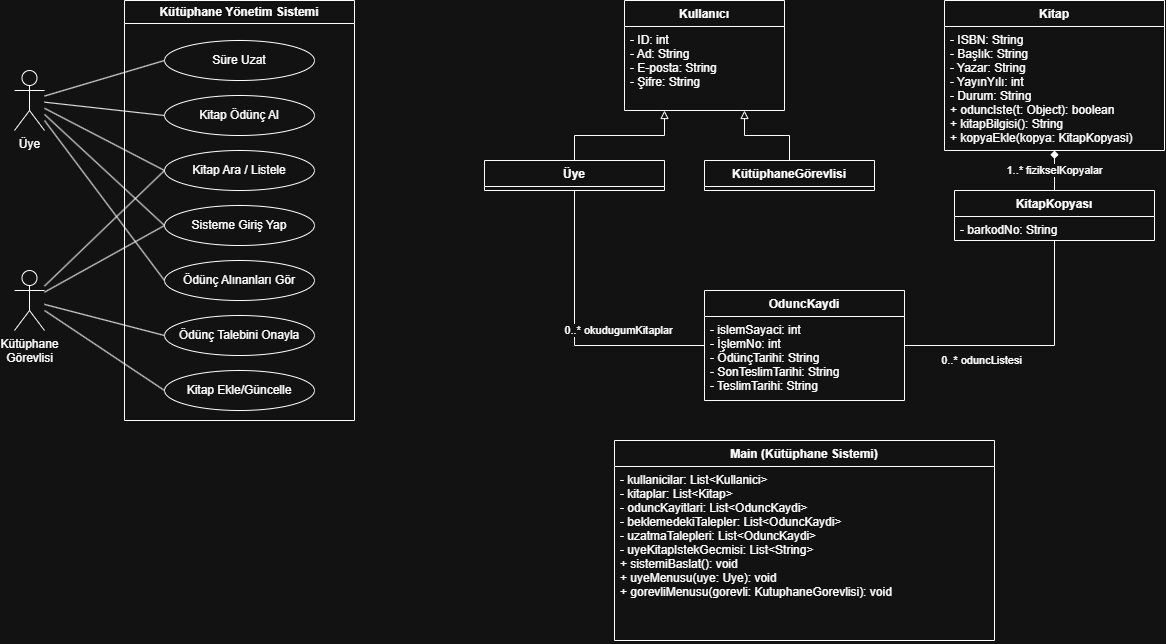

The diagram above was exported from draw.io. Its source (the exported page's mxGraphModel, read from the mxfile embedded in the PNG):
<mxGraphModel dx="1338" dy="684" grid="1" gridSize="10" guides="1" tooltips="1" connect="1" arrows="1" fold="1" page="1" pageScale="1" pageWidth="1169" pageHeight="827" math="0" shadow="0">
  <root>
    <mxCell id="0" />
    <mxCell id="1" parent="0" />
    <mxCell id="uc_box" parent="1" style="swimlane;whiteSpace=wrap;html=1;startSize=23;" value="Kütüphane Yönetim Sistemi" vertex="1">
      <mxGeometry height="420" width="230" x="140" y="30" as="geometry" />
    </mxCell>
    <mxCell id="uc_1" parent="uc_box" style="ellipse;whiteSpace=wrap;html=1;" value="Süre Uzat" vertex="1">
      <mxGeometry height="40" width="150" x="40" y="40" as="geometry" />
    </mxCell>
    <mxCell id="uc_2" parent="uc_box" style="ellipse;whiteSpace=wrap;html=1;" value="Kitap Ödünç Al" vertex="1">
      <mxGeometry height="40" width="150" x="40" y="95" as="geometry" />
    </mxCell>
    <mxCell id="uc_3" parent="uc_box" style="ellipse;whiteSpace=wrap;html=1;" value="Kitap Ara / Listele" vertex="1">
      <mxGeometry height="40" width="150" x="40" y="150" as="geometry" />
    </mxCell>
    <mxCell id="uc_4" parent="uc_box" style="ellipse;whiteSpace=wrap;html=1;" value="Sisteme Giriş Yap" vertex="1">
      <mxGeometry height="40" width="150" x="40" y="205" as="geometry" />
    </mxCell>
    <mxCell id="uc_7" parent="uc_box" style="ellipse;whiteSpace=wrap;html=1;" value="Ödünç Alınanları Gör" vertex="1">
      <mxGeometry height="40" width="150" x="40" y="260" as="geometry" />
    </mxCell>
    <mxCell id="uc_5" parent="uc_box" style="ellipse;whiteSpace=wrap;html=1;" value="Ödünç Talebini Onayla" vertex="1">
      <mxGeometry height="40" width="150" x="40" y="315" as="geometry" />
    </mxCell>
    <mxCell id="uc_6" parent="uc_box" style="ellipse;whiteSpace=wrap;html=1;" value="Kitap Ekle/Güncelle" vertex="1">
      <mxGeometry height="40" width="150" x="40" y="370" as="geometry" />
    </mxCell>
    <mxCell id="actor_uye" parent="1" style="shape=umlActor;verticalLabelPosition=bottom;verticalAlign=top;html=1;outlineConnect=0;" value="Üye" vertex="1">
      <mxGeometry height="60" width="30" x="30" y="100" as="geometry" />
    </mxCell>
    <mxCell id="actor_gorevli" parent="1" style="shape=umlActor;verticalLabelPosition=bottom;verticalAlign=top;html=1;outlineConnect=0;" value="Kütüphane&#10;Görevlisi" vertex="1">
      <mxGeometry height="60" width="30" x="30" y="300" as="geometry" />
    </mxCell>
    <mxCell id="edge_u1" edge="1" parent="1" source="actor_uye" style="endArrow=none;html=1;edgeStyle=none;entryX=0;entryY=0.5;" target="uc_1">
      <mxGeometry relative="1" as="geometry" />
    </mxCell>
    <mxCell id="edge_u2" edge="1" parent="1" source="actor_uye" style="endArrow=none;html=1;edgeStyle=none;entryX=0;entryY=0.5;" target="uc_2">
      <mxGeometry relative="1" as="geometry" />
    </mxCell>
    <mxCell id="edge_u3" edge="1" parent="1" source="actor_uye" style="endArrow=none;html=1;edgeStyle=none;entryX=0;entryY=0.5;" target="uc_3">
      <mxGeometry relative="1" as="geometry" />
    </mxCell>
    <mxCell id="edge_u4" edge="1" parent="1" source="actor_uye" style="endArrow=none;html=1;edgeStyle=none;entryX=0;entryY=0.5;" target="uc_4">
      <mxGeometry relative="1" as="geometry" />
    </mxCell>
    <mxCell id="edge_u7" edge="1" parent="1" source="actor_uye" style="endArrow=none;html=1;edgeStyle=none;entryX=0;entryY=0.5;" target="uc_7">
      <mxGeometry relative="1" as="geometry" />
    </mxCell>
    <mxCell id="edge_g1" edge="1" parent="1" source="actor_gorevli" style="endArrow=none;html=1;edgeStyle=none;entryX=0;entryY=0.5;" target="uc_4">
      <mxGeometry relative="1" as="geometry" />
    </mxCell>
    <mxCell id="edge_g4" edge="1" parent="1" source="actor_gorevli" style="endArrow=none;html=1;edgeStyle=none;entryX=0;entryY=0.5;" target="uc_3">
      <mxGeometry relative="1" as="geometry" />
    </mxCell>
    <mxCell id="edge_g2" edge="1" parent="1" source="actor_gorevli" style="endArrow=none;html=1;edgeStyle=none;entryX=0;entryY=0.5;" target="uc_5">
      <mxGeometry relative="1" as="geometry" />
    </mxCell>
    <mxCell id="edge_g3" edge="1" parent="1" source="actor_gorevli" style="endArrow=none;html=1;edgeStyle=none;entryX=0;entryY=0.5;" target="uc_6">
      <mxGeometry relative="1" as="geometry" />
    </mxCell>
    <mxCell id="class_kullanici" parent="1" style="swimlane;fontStyle=1;align=center;verticalAlign=top;childLayout=stackLayout;horizontal=1;startSize=26;horizontalStack=0;resizeParent=1;resizeParentMax=0;resizeLast=0;collapsible=1;marginBottom=0;" value="Kullanıcı" vertex="1">
      <mxGeometry height="110" width="160" x="640" y="30" as="geometry" />
    </mxCell>
    <mxCell id="class_kullanici_attrs" parent="class_kullanici" style="text;strokeColor=none;fillColor=none;align=left;verticalAlign=top;spacingLeft=4;spacingRight=4;overflow=hidden;rotatable=0;points=[[0,0.5],[1,0.5]];portConstraint=eastwest;" value="- ID: int&#10;- Ad: String&#10;- E-posta: String&#10;- Şifre: String" vertex="1">
      <mxGeometry height="84" width="160" y="26" as="geometry" />
    </mxCell>
    <mxCell id="class_uye" parent="1" style="swimlane;fontStyle=1;align=center;verticalAlign=top;childLayout=stackLayout;horizontal=1;startSize=26;horizontalStack=0;resizeParent=1;resizeParentMax=0;resizeLast=0;collapsible=1;marginBottom=0;" value="Üye" vertex="1">
      <mxGeometry height="30" width="180" x="500" y="190" as="geometry" />
    </mxCell>
    <mxCell id="class_gorevli" parent="1" style="swimlane;fontStyle=1;align=center;verticalAlign=top;childLayout=stackLayout;horizontal=1;startSize=26;horizontalStack=0;resizeParent=1;resizeParentMax=0;resizeLast=0;collapsible=1;marginBottom=0;" value="KütüphaneGörevlisi" vertex="1">
      <mxGeometry height="30" width="170" x="720" y="190" as="geometry" />
    </mxCell>
    <mxCell id="class_kitap" parent="1" style="swimlane;fontStyle=1;align=center;verticalAlign=top;childLayout=stackLayout;horizontal=1;startSize=26;horizontalStack=0;resizeParent=1;resizeParentMax=0;resizeLast=0;collapsible=1;marginBottom=0;" value="Kitap" vertex="1">
      <mxGeometry height="150" width="220" x="960" y="30" as="geometry" />
    </mxCell>
    <mxCell id="class_kitap_attrs" parent="class_kitap" style="text;strokeColor=none;fillColor=none;align=left;verticalAlign=top;spacingLeft=4;spacingRight=4;overflow=hidden;rotatable=0;points=[[0,0.5],[1,0.5]];portConstraint=eastwest;" value="- ISBN: String&#10;- Başlık: String&#10;- Yazar: String&#10;- YayınYılı: int&#10;- Durum: String&#10;+ oduncIste(t: Object): boolean&#10;+ kitapBilgisi(): String&#10;+ kopyaEkle(kopya: KitapKopyasi)" vertex="1">
      <mxGeometry height="124" width="220" y="26" as="geometry" />
    </mxCell>
    <mxCell id="class_kopya" parent="1" style="swimlane;fontStyle=1;align=center;verticalAlign=top;childLayout=stackLayout;horizontal=1;startSize=26;horizontalStack=0;resizeParent=1;resizeParentMax=0;resizeLast=0;collapsible=1;marginBottom=0;" value="KitapKopyası" vertex="1">
      <mxGeometry height="50" width="200" x="970" y="220" as="geometry" />
    </mxCell>
    <mxCell id="class_kopya_attrs" parent="class_kopya" style="text;strokeColor=none;fillColor=none;align=left;verticalAlign=top;spacingLeft=4;spacingRight=4;overflow=hidden;rotatable=0;points=[[0,0.5],[1,0.5]];portConstraint=eastwest;" value="- barkodNo: String" vertex="1">
      <mxGeometry height="24" width="200" y="26" as="geometry" />
    </mxCell>
    <mxCell id="class_odunc" parent="1" style="swimlane;fontStyle=1;align=center;verticalAlign=top;childLayout=stackLayout;horizontal=1;startSize=26;horizontalStack=0;resizeParent=1;resizeParentMax=0;resizeLast=0;collapsible=1;marginBottom=0;" value="OduncKaydi" vertex="1">
      <mxGeometry height="110" width="200" x="720" y="320" as="geometry" />
    </mxCell>
    <mxCell id="class_odunc_attrs" parent="class_odunc" style="text;strokeColor=none;fillColor=none;align=left;verticalAlign=top;spacingLeft=4;spacingRight=4;overflow=hidden;rotatable=0;points=[[0,0.5],[1,0.5]];portConstraint=eastwest;" value="- islemSayaci: int&#10;- İşlemNo: int&#10;- ÖdünçTarihi: String&#10;- SonTeslimTarihi: String&#10;- TeslimTarihi: String" vertex="1">
      <mxGeometry height="84" width="200" y="26" as="geometry" />
    </mxCell>
    <mxCell id="class_main" parent="1" style="swimlane;fontStyle=1;align=center;verticalAlign=top;childLayout=stackLayout;horizontal=1;startSize=26;horizontalStack=0;resizeParent=1;resizeParentMax=0;resizeLast=0;collapsible=1;marginBottom=0;" value="Main (Kütüphane Sistemi)" vertex="1">
      <mxGeometry height="200" width="380" x="630" y="470" as="geometry" />
    </mxCell>
    <mxCell id="class_main_attrs" parent="class_main" style="text;strokeColor=none;fillColor=none;align=left;verticalAlign=top;spacingLeft=4;spacingRight=4;overflow=hidden;rotatable=0;points=[[0,0.5],[1,0.5]];portConstraint=eastwest;" value="- kullanicilar: List&lt;Kullanici&gt;&#10;- kitaplar: List&lt;Kitap&gt;&#10;- oduncKayitlari: List&lt;OduncKaydi&gt;&#10;- beklemedekiTalepler: List&lt;OduncKaydi&gt;&#10;- uzatmaTalepleri: List&lt;OduncKaydi&gt;&#10;- uyeKitapIstekGecmisi: List&lt;String&gt;&#10;+ sistemiBaslat(): void&#10;+ uyeMenusu(uye: Uye): void&#10;+ gorevliMenusu(gorevli: KutuphaneGorevlisi): void" vertex="1">
      <mxGeometry height="174" width="380" y="26" as="geometry" />
    </mxCell>
    <mxCell id="edge_inh1" edge="1" parent="1" source="class_uye" style="edgeStyle=orthogonalEdgeStyle;rounded=0;orthogonalLoop=1;jettySize=auto;html=1;endArrow=block;endFill=0;exitX=0.5;exitY=0;entryX=0.25;entryY=1;" target="class_kullanici">
      <mxGeometry relative="1" as="geometry" />
    </mxCell>
    <mxCell id="edge_inh2" edge="1" parent="1" source="class_gorevli" style="edgeStyle=orthogonalEdgeStyle;rounded=0;orthogonalLoop=1;jettySize=auto;html=1;endArrow=block;endFill=0;exitX=0.5;exitY=0;entryX=0.75;entryY=1;" target="class_kullanici">
      <mxGeometry relative="1" as="geometry" />
    </mxCell>
    <mxCell id="edge_comp" edge="1" parent="1" source="class_kitap" style="edgeStyle=orthogonalEdgeStyle;rounded=0;orthogonalLoop=1;jettySize=auto;html=1;endArrow=none;endFill=0;startArrow=diamond;startFill=1;exitX=0.5;exitY=1;entryX=0.5;entryY=0;" target="class_kopya" value="1..* fizikselKopyalar">
      <mxGeometry relative="1" as="geometry" />
    </mxCell>
    <mxCell id="edge_assoc1" edge="1" parent="1" source="class_odunc" style="edgeStyle=orthogonalEdgeStyle;rounded=0;orthogonalLoop=1;jettySize=auto;html=1;endArrow=none;endFill=0;exitX=0;exitY=0.5;entryX=0.5;entryY=1;" target="class_uye" value="0..* okudugumKitaplar">
      <mxGeometry relative="1" x="-0.4" y="-15" as="geometry">
        <mxPoint as="offset" />
      </mxGeometry>
    </mxCell>
    <mxCell id="edge_assoc2" edge="1" parent="1" source="class_odunc" style="edgeStyle=orthogonalEdgeStyle;rounded=0;orthogonalLoop=1;jettySize=auto;html=1;endArrow=none;endFill=0;exitX=1;exitY=0.5;entryX=0.5;entryY=1;" target="class_kopya" value="0..* oduncListesi">
      <mxGeometry relative="1" x="-0.4" y="-15" as="geometry">
        <mxPoint as="offset" />
      </mxGeometry>
    </mxCell>
  </root>
</mxGraphModel>